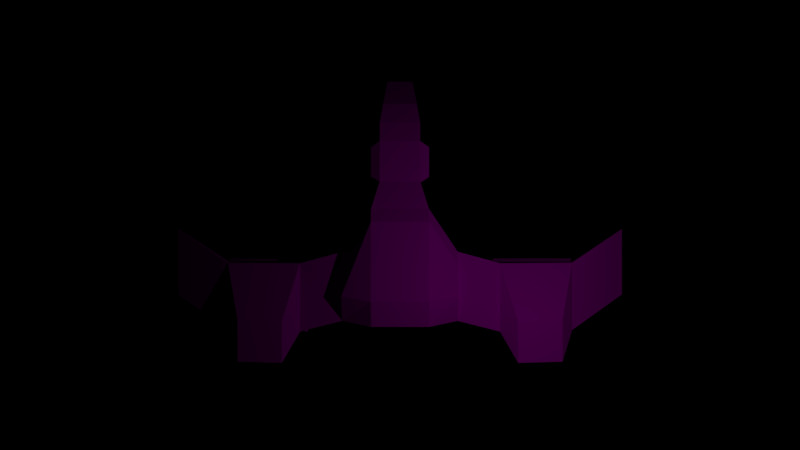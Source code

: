 # Source: osprey.blend  (saved by Blender 2.78.0; exported with 4.5.12 LTS)
import bpy
from mathutils import Matrix  # noqa: F401  (used for matrix-valued properties, if any)

bpy.ops.wm.read_factory_settings(use_empty=True)
scene = bpy.context.scene
scene.name = 'Scene'

# ---- collections
col_collection_1 = bpy.data.collections.new('Collection 1'); scene.collection.children.link(col_collection_1)

# ---- images (referenced by path relative to the original .blend; pixels are not part of the script)
import os
ASSET_DIR = os.environ.get("B2B_ASSET_DIR", "")  # directory of the original .blend (textures are referenced by path, not embedded)
HERE = os.path.dirname(os.path.abspath(__file__))  # packed textures are extracted next to this script under _unpacked/

def load_image(name, relpath, width, height, colorspace="sRGB"):
    """Load a texture the original file referenced (path relative to the .blend, or extracted next to this script)."""
    p = next((c for c in (os.path.join(HERE, relpath), os.path.join(ASSET_DIR, relpath)) if relpath and os.path.exists(c)), "")
    if p:
        img = bpy.data.images.load(p, check_existing=True)
        img.name = name
    else:  # same state as the original file: an image datablock whose file is absent (Cycles renders it pink)
        img = bpy.data.images.new(name, width, height)
        img.source = "FILE"
        img.filepath = "//" + (relpath or name)
    img.colorspace_settings.name = colorspace
    return img
img_ospreytexture_png = load_image('ospreytexture.png', 'ospreytexture.png', 1024, 1024, 'sRGB')

# ---- materials (node trees are filled in below, after node groups)
mat_material_008 = bpy.data.materials.new('Material.008')
mat_material_008.alpha_threshold = 0.0
mat_material_008.roughness = 0.5

# ---- material node trees
mat_material_008.use_nodes = True; mat_material_008.node_tree.nodes.clear()
_N = mat_material_008.node_tree.nodes; _L = mat_material_008.node_tree.links
n0 = _N.new('ShaderNodeOutputMaterial'); n0.name = 'Material Output'; n0.location = (300, 300)
n1 = _N.new('ShaderNodeBsdfDiffuse'); n1.name = 'Diffuse BSDF'; n1.location = (-45, 305)
n2 = _N.new('ShaderNodeTexImage'); n2.name = 'Image Texture'; n2.location = (-264, 316)
n2.width = 140
n2.image = img_ospreytexture_png
_L.new(n1.outputs[0], n0.inputs[0])
_L.new(n2.outputs[0], n1.inputs[0])
n0.is_active_output = True

# ---- world
world_world = bpy.data.worlds.new('World'); scene.world = world_world
world_world.color = (0.0, 0.0, 0.0)
world_world.use_sun_shadow = False
world_world.sun_shadow_jitter_overblur = 0.0
world_world.cycles.sampling_method = 'MANUAL'

# ---- cameras
cam_camera = bpy.data.cameras.new('Camera')
cam_camera.clip_end = 100.0
cam_camera.lens = 35.0
cam_camera.sensor_width = 32.0
cam_camera.sensor_height = 18.0
cam_camera.ortho_scale = 7.314
cam_camera.dof.focus_distance = 0.0

# ---- lights
light_lamp = bpy.data.lights.new('Lamp', 'POINT')
light_lamp.transmission_factor = 0.0
light_lamp.cutoff_distance = 30.0
light_lamp.energy = 100.0
light_lamp.shadow_buffer_clip_start = 1.001
light_lamp.shadow_soft_size = 0.1
light_lamp.shadow_maximum_resolution = 0.006
light_lamp.use_absolute_resolution = True

# ---- meshes
me_cube = bpy.data.meshes.new('Cube')
me_cube.from_pydata([(1.0, 1.0, -1.0), (1.0, -1.0, -1.0), (-1.0, -1.0, -1.0), (-1.0, 1.0, -1.0), (1.0, 1.0, 1.0), (1.0, -1.0, 1.0), (-1.0, -1.0, 1.0), (-1.0, 1.0, 1.0), (1.444, 0.7255, -0.7255), (1.444, 0.7255, 0.7255), (1.444, -0.7255, 0.7255), (1.444, -0.7255, -0.7255), (-1.444, -0.7255, -0.7255), (-1.444, -0.7255, 0.7255), (-1.444, 0.7255, 0.7255), (-1.444, 0.7255, -0.7255), (0.6402, 4.186, -1.0), (-0.6402, 4.186, -1.0), (0.6402, 4.186, -0.5375), (-0.6402, 4.186, -0.5375), (1.414, -2.355, -0.8213), (-1.414, -2.355, -0.8213), (1.414, -2.355, 1.414), (-1.414, -2.355, 1.414), (1.414, -7.039, -1.414), (-1.414, -7.039, -1.414), (1.414, -8.122, 1.414), (-1.414, -8.122, 1.414), (-2.884, -4.481, 0.5191), (-2.884, -4.481, -0.8437), (-2.884, -7.922, -0.8437), (-2.884, -7.922, 0.5191), (2.884, -4.481, -0.8437), (2.884, -4.481, 0.5191), (2.884, -7.922, 0.5191), (2.884, -7.922, -0.8437), (-5.043, -5.07, 0.05263), (-5.043, -5.07, -0.8437), (-5.043, -8.51, -0.8437), (-5.043, -8.51, 0.05263), (5.043, -5.07, -0.8437), (5.043, -5.07, 0.05263), (5.043, -8.51, 0.05263), (5.043, -8.51, -0.8437), (-8.806, -5.07, -0.593), (-8.806, -5.07, -1.166), (-8.806, -8.51, -1.166), (-8.806, -8.51, -0.593), (8.806, -5.07, -1.166), (8.806, -5.07, -0.593), (8.806, -8.51, -0.593), (8.806, -8.51, -1.166), (-11.69, -3.356, -1.93), (-11.69, -3.356, -2.098), (-11.69, -6.797, -2.098), (-11.69, -6.797, -1.93), (11.69, -3.356, -2.098), (11.69, -3.356, -1.93), (11.69, -6.797, -1.93), (11.69, -6.797, -2.098), (1.0, 1.942, -1.0), (1.0, 1.942, 0.7722), (-1.0, 1.942, 0.7722), (-1.0, 1.942, -1.0), (1.414, -2.983, 1.74), (-1.414, -2.983, 1.74), (1.414, -6.854, 1.866), (-1.414, -6.854, 1.866), (-2.884, -5.109, 0.8449), (-2.884, -6.653, 1.234), (2.884, -6.653, 1.234), (2.884, -5.109, 0.8449), (0.8421, 2.927, -0.8351), (-0.8421, 2.927, 0.3623), (0.8421, 2.927, 0.3623), (-0.8421, 2.927, -0.8351), (0.3505, 4.35, -1.0), (-0.3505, 4.35, -1.0), (0.3505, 4.35, -0.7832), (-0.3505, 4.35, -0.7832), (-4.8, -8.695, -1.307), (-8.967, -8.695, -1.664), (-8.967, -4.885, -1.664), (-4.8, -4.885, -1.307), (4.8, -4.885, -1.307), (8.967, -4.885, -1.664), (8.967, -8.695, -1.664), (4.8, -8.695, -1.307), (-5.869, -7.91, 0.7351), (-8.14, -7.91, 0.3455), (-8.14, -9.986, 0.3455), (-5.869, -9.986, 0.7351), (5.869, -9.986, 0.7351), (8.14, -9.986, 0.3455), (8.14, -7.91, 0.3455), (5.869, -7.91, 0.7351)], [], [(0, 1, 2, 3), (4, 7, 6, 5), (6, 2, 21, 23), (74, 72, 16, 18), (8, 9, 10, 11), (4, 9, 8, 0), (5, 10, 9, 4), (1, 11, 10, 5), (0, 8, 11, 1), (12, 13, 14, 15), (6, 13, 12, 2), (7, 14, 13, 6), (3, 15, 14, 7), (2, 12, 15, 3), (16, 17, 77, 76), (75, 73, 19, 17), (72, 75, 17, 16), (73, 74, 18, 19), (29, 37, 36, 28), (5, 6, 23, 22), (2, 1, 20, 21), (1, 5, 22, 20), (24, 26, 27, 25), (22, 23, 65, 64), (21, 20, 24, 25), (45, 53, 52, 44), (37, 45, 44, 36), (21, 29, 28, 23), (25, 30, 29, 21), (27, 31, 30, 25), (27, 26, 66, 67), (22, 33, 32, 20), (31, 27, 67, 69), (24, 35, 34, 26), (20, 32, 35, 24), (30, 38, 37, 29), (31, 39, 38, 30), (28, 36, 39, 31), (52, 53, 54, 55), (33, 41, 40, 32), (34, 42, 41, 33), (35, 43, 42, 34), (32, 40, 43, 35), (39, 47, 46, 38), (41, 49, 48, 40), (43, 51, 50, 42), (46, 54, 53, 45), (47, 55, 54, 46), (44, 52, 55, 47), (56, 57, 58, 59), (49, 57, 56, 48), (50, 58, 57, 49), (51, 59, 58, 50), (48, 56, 59, 51), (7, 4, 61, 62), (0, 3, 63, 60), (3, 7, 62, 63), (4, 0, 60, 61), (64, 65, 67, 66), (65, 68, 69, 67), (66, 70, 71, 64), (28, 31, 69, 68), (33, 22, 64, 71), (34, 33, 71, 70), (23, 28, 68, 65), (26, 34, 70, 66), (62, 61, 74, 73), (60, 63, 75, 72), (63, 62, 73, 75), (61, 60, 72, 74), (78, 76, 77, 79), (18, 16, 76, 78), (17, 19, 79, 77), (19, 18, 78, 79), (80, 81, 82, 83), (46, 81, 80, 38), (45, 82, 81, 46), (37, 83, 82, 45), (38, 80, 83, 37), (84, 85, 86, 87), (48, 85, 84, 40), (51, 86, 85, 48), (43, 87, 86, 51), (40, 84, 87, 43), (88, 89, 90, 91), (44, 89, 88, 36), (47, 90, 89, 44), (39, 91, 90, 47), (36, 88, 91, 39), (92, 93, 94, 95), (50, 93, 92, 42), (49, 94, 93, 50), (41, 95, 94, 49), (42, 92, 95, 41)])
_uv = me_cube.uv_layers.new(name='UVMap')
_uv.uv.foreach_set('vector', [0.2335, 0.1307, 0.2334, 0.2068, 0.1574, 0.2068, 0.1575, 0.1307, 0.6827, 0.3503, 0.6066, 0.3503, 0.6066, 0.2746, 0.6827, 0.2746, 0.7681, 0.4839, 0.8439, 0.4837, 0.8384, 0.5362, 0.7537, 0.5365, 0.2615, 0.8254, 0.2161, 0.8254, 0.21, 0.7769, 0.2275, 0.7769, 0.8778, 0.4175, 0.8778, 0.4726, 0.823, 0.4731, 0.823, 0.4181, 0.5518, 0.9586, 0.535, 0.9488, 0.535, 0.8937, 0.5518, 0.8827, 0.6827, 0.2746, 0.6996, 0.2861, 0.6996, 0.341, 0.6827, 0.3503, 0.9015, 0.4731, 0.8847, 0.4628, 0.8847, 0.4076, 0.9015, 0.397, 0.2335, 0.1307, 0.2507, 0.1416, 0.2506, 0.1968, 0.2334, 0.2068, 0.8162, 0.4726, 0.7612, 0.4729, 0.7612, 0.4179, 0.8162, 0.4175, 0.9084, 0.397, 0.9253, 0.4076, 0.9253, 0.4628, 0.9084, 0.4731, 0.6066, 0.3503, 0.5897, 0.341, 0.5897, 0.2861, 0.6066, 0.2746, 0.5756, 0.9586, 0.5587, 0.9476, 0.5587, 0.8925, 0.5756, 0.8827, 0.1574, 0.2068, 0.1408, 0.1968, 0.1409, 0.1416, 0.1575, 0.1307, 0.22, 0.009626, 0.1713, 0.009626, 0.1824, 0.003424, 0.209, 0.003424, 0.9285, 0.8067, 0.8831, 0.8067, 0.9168, 0.7584, 0.9343, 0.7584, 0.2278, 0.05779, 0.1638, 0.05779, 0.1713, 0.009626, 0.22, 0.009626, 0.6126, 0.4257, 0.6767, 0.4257, 0.669, 0.4768, 0.6203, 0.4768, 0.8813, 0.3422, 0.8973, 0.2616, 0.9308, 0.2677, 0.9322, 0.3515, 0.6827, 0.2746, 0.6066, 0.2746, 0.5909, 0.2217, 0.6985, 0.2217, 0.1574, 0.2068, 0.2334, 0.2068, 0.2493, 0.2586, 0.1418, 0.2586, 0.3122, 0.77, 0.2364, 0.7692, 0.222, 0.7159, 0.3068, 0.7169, 0.4201, 0.3946, 0.5281, 0.3946, 0.5281, 0.5022, 0.4201, 0.5022, 0.6985, 0.2217, 0.5909, 0.2217, 0.5909, 0.1968, 0.6985, 0.1968, 0.1418, 0.2586, 0.2493, 0.2586, 0.2484, 0.4356, 0.1408, 0.4356, 0.9108, 0.1186, 0.8918, 0.003424, 0.8981, 0.004562, 0.9322, 0.1225, 0.8973, 0.2616, 0.9108, 0.1186, 0.9322, 0.1225, 0.9308, 0.2677, 0.8384, 0.5362, 0.8439, 0.6208, 0.7923, 0.6209, 0.7537, 0.5365, 0.1408, 0.4356, 0.08558, 0.4701, 0.08576, 0.3393, 0.1418, 0.2586, 0.5281, 0.5022, 0.494, 0.5581, 0.4422, 0.5581, 0.4201, 0.5022, 0.5909, 0.003424, 0.6985, 0.003424, 0.6985, 0.04972, 0.5909, 0.04972, 0.222, 0.7159, 0.2606, 0.6292, 0.3122, 0.6298, 0.3068, 0.7169, 0.535, 0.01442, 0.5909, 0.003424, 0.5909, 0.04972, 0.535, 0.05972, 0.4201, 0.3946, 0.4422, 0.3387, 0.494, 0.3387, 0.5281, 0.3946, 0.2493, 0.2586, 0.305, 0.3393, 0.3049, 0.4701, 0.2484, 0.4356, 0.08558, 0.4701, 0.003424, 0.4925, 0.003604, 0.3617, 0.08576, 0.3393, 0.494, 0.5581, 0.4765, 0.6403, 0.4424, 0.6403, 0.4422, 0.5581, 0.2029, 0.4993, 0.189, 0.5829, 0.05919, 0.5933, 0.07306, 0.5097, 0.3803, 0.4994, 0.3866, 0.4993, 0.3866, 0.6299, 0.3803, 0.6299, 0.3734, 0.4993, 0.372, 0.5831, 0.3385, 0.5892, 0.3225, 0.5086, 0.6046, 0.6993, 0.5907, 0.6158, 0.7205, 0.6262, 0.7344, 0.7097, 0.4422, 0.3387, 0.4424, 0.2565, 0.4765, 0.2565, 0.494, 0.3387, 0.305, 0.3393, 0.3871, 0.3617, 0.387, 0.4925, 0.3049, 0.4701, 0.4765, 0.6403, 0.4519, 0.7834, 0.4301, 0.7834, 0.4424, 0.6403, 0.372, 0.5831, 0.3734, 0.7283, 0.352, 0.7322, 0.3385, 0.5892, 0.4424, 0.2565, 0.4301, 0.1133, 0.4519, 0.1133, 0.4765, 0.2565, 0.7413, 0.7584, 0.8522, 0.825, 0.8522, 0.9557, 0.7413, 0.8891, 0.4519, 0.7834, 0.4004, 0.8933, 0.394, 0.8933, 0.4301, 0.7834, 0.7612, 0.1337, 0.7612, 0.003424, 0.8711, 0.07335, 0.8711, 0.2036, 0.3803, 0.6368, 0.3866, 0.6369, 0.3866, 0.7668, 0.3803, 0.7667, 0.3734, 0.7283, 0.3393, 0.8462, 0.333, 0.8474, 0.352, 0.7322, 0.8711, 0.2105, 0.8711, 0.3408, 0.7612, 0.4107, 0.7612, 0.2804, 0.4301, 0.1133, 0.394, 0.003424, 0.4004, 0.003424, 0.4519, 0.1133, 0.9595, 0.6144, 0.8508, 0.6813, 0.8508, 0.5506, 0.9595, 0.4837, 0.6066, 0.3503, 0.6827, 0.3503, 0.6827, 0.3868, 0.6066, 0.3868, 0.2335, 0.1307, 0.1575, 0.1307, 0.1575, 0.09495, 0.2336, 0.09495, 0.9348, 0.8803, 0.859, 0.8803, 0.8679, 0.8445, 0.935, 0.8445, 0.2859, 0.8989, 0.2101, 0.8989, 0.2097, 0.8633, 0.2769, 0.8633, 0.6985, 0.1968, 0.5909, 0.1968, 0.5909, 0.04972, 0.6985, 0.04972, 0.5909, 0.1968, 0.535, 0.1197, 0.535, 0.05972, 0.5909, 0.04972, 0.6985, 0.04972, 0.7543, 0.05972, 0.7543, 0.1197, 0.6985, 0.1968, 0.7923, 0.6209, 0.7919, 0.7515, 0.765, 0.7035, 0.7799, 0.6448, 0.2606, 0.6292, 0.222, 0.7159, 0.2097, 0.6921, 0.2482, 0.6054, 0.2607, 0.4993, 0.2606, 0.6292, 0.2482, 0.6054, 0.2336, 0.5469, 0.7537, 0.5365, 0.7923, 0.6209, 0.7799, 0.6448, 0.7413, 0.5604, 0.6985, 0.003424, 0.7543, 0.01442, 0.7543, 0.05972, 0.6985, 0.04972, 0.6066, 0.3868, 0.6827, 0.3868, 0.6767, 0.4257, 0.6126, 0.4257, 0.2336, 0.09495, 0.1575, 0.09495, 0.1638, 0.05779, 0.2278, 0.05779, 0.935, 0.8445, 0.8679, 0.8445, 0.8831, 0.8067, 0.9285, 0.8067, 0.2769, 0.8633, 0.2097, 0.8633, 0.2161, 0.8254, 0.2615, 0.8254, 0.859, 0.7259, 0.8508, 0.7259, 0.8508, 0.6992, 0.859, 0.6992, 0.8687, 0.7369, 0.8511, 0.7369, 0.8508, 0.7259, 0.859, 0.7259, 0.8511, 0.6882, 0.8687, 0.6882, 0.859, 0.6992, 0.8508, 0.6992, 0.8687, 0.6882, 0.8687, 0.7369, 0.859, 0.7259, 0.859, 0.6992, 0.6798, 0.7166, 0.6798, 0.8755, 0.535, 0.8758, 0.535, 0.7169, 0.4301, 0.7834, 0.4113, 0.7896, 0.4248, 0.631, 0.4424, 0.6403, 0.2927, 0.7836, 0.3122, 0.7769, 0.3122, 0.9215, 0.2927, 0.9142, 0.8973, 0.2616, 0.8779, 0.2675, 0.8929, 0.1091, 0.9108, 0.1186, 0.9419, 0.7663, 0.9602, 0.7584, 0.9602, 0.9023, 0.9419, 0.8963, 0.003424, 0.8903, 0.003424, 0.7322, 0.1482, 0.733, 0.1482, 0.8911, 0.352, 0.7322, 0.3341, 0.7417, 0.3191, 0.5833, 0.3385, 0.5892, 0.9391, 0.1617, 0.9585, 0.1541, 0.9585, 0.298, 0.9391, 0.2916, 0.4424, 0.2565, 0.4248, 0.2658, 0.4113, 0.1072, 0.4301, 0.1133, 0.9391, 0.3114, 0.9574, 0.3049, 0.9574, 0.4495, 0.9391, 0.4419, 0.08176, 0.623, 0.09013, 0.709, 0.0118, 0.7153, 0.003424, 0.6293, 0.2029, 0.7254, 0.09013, 0.709, 0.08176, 0.623, 0.189, 0.5829, 0.7244, 0.8472, 0.6866, 0.9017, 0.6866, 0.8228, 0.7244, 0.7166, 0.9966, 0.1473, 0.9391, 0.117, 0.9391, 0.0302, 0.9966, 0.003424, 0.189, 0.5829, 0.08176, 0.623, 0.003424, 0.6293, 0.05919, 0.5933, 0.535, 0.5798, 0.5433, 0.4938, 0.6217, 0.5001, 0.6133, 0.5861, 0.3191, 0.8542, 0.3766, 0.879, 0.3766, 0.9649, 0.3191, 0.9966, 0.1927, 0.9152, 0.1551, 0.8106, 0.1551, 0.7322, 0.1927, 0.7852, 0.7205, 0.6262, 0.6133, 0.5861, 0.6217, 0.5001, 0.7344, 0.4837, 0.5907, 0.6158, 0.535, 0.5798, 0.6133, 0.5861, 0.7205, 0.6262])
me_cube.materials.append(mat_material_008)
me_cube.use_remesh_preserve_volume = False
me_cube.use_remesh_preserve_attributes = False
me_cube.use_mirror_x = True
me_cube.use_paint_bone_selection = False
me_cube.use_paint_mask = True
me_cube.update()

# ---- objects
ob_ship = bpy.data.objects.new('ship', me_cube)
ob_lamp = bpy.data.objects.new('Lamp', light_lamp)
ob_camera = bpy.data.objects.new('Camera', cam_camera)

# ---- transforms, parenting, visibility, modifiers, constraints
ob_ship.location = (0.0, 3.408, 0.0)
ob_ship.scale = (0.6626, 0.6626, 0.6626)
ob_ship.lock_rotations_4d = False
ob_ship.empty_display_type = 'ARROWS'
ob_ship.lineart.crease_threshold = 0.0
ob_ship.use_mesh_mirror_x = True
ob_lamp.location = (4.966, -0.2763, 7.445)
ob_lamp.rotation_euler = (0.6503, 0.05522, 1.866)
ob_lamp.lock_rotations_4d = False
ob_lamp.empty_display_type = 'ARROWS'
ob_lamp.color = (0.0, 0.0, 0.0, 0.0)
ob_lamp.lineart.crease_threshold = 0.0
ob_camera.location = (0.0, 1.327, 29.27)
ob_camera.rotation_euler = (0.0, -0.0, 6.283)
ob_camera.lock_rotations_4d = False
ob_camera.empty_display_type = 'ARROWS'
ob_camera.color = (0.0, 0.0, 0.0, 0.0)
ob_camera.display_type = 'WIRE'
ob_camera.lineart.crease_threshold = 0.0

# ---- collection membership
col_collection_1.objects.link(ob_ship)
col_collection_1.objects.link(ob_lamp)
col_collection_1.objects.link(ob_camera)

# ---- scene / render settings (as saved in the file)
scene.camera = ob_camera
scene.frame_start = 1; scene.frame_end = 250; scene.frame_set(1)
scene.render.engine = 'CYCLES'
scene.render.resolution_percentage = 50
scene.render.dither_intensity = 0.0
scene.cycles.use_denoising = False
scene.cycles.samples = 128
scene.cycles.sampling_pattern = 'TABULATED_SOBOL'
scene.cycles.light_sampling_threshold = 0.0
scene.cycles.use_adaptive_sampling = False
scene.cycles.use_light_tree = False
scene.cycles.blur_glossy = 0.0
scene.cycles.sample_clamp_indirect = 0.0
scene.view_settings.view_transform = 'Standard'
bpy.context.view_layer.update()
